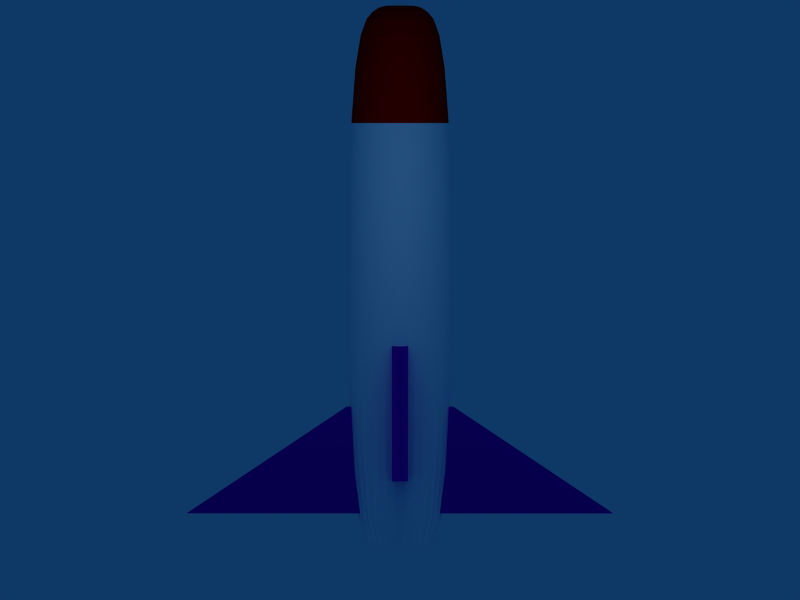 # Source: Missile05.blend  (saved by Blender 2.49.2; exported with 4.5.12 LTS)
import bpy
from mathutils import Matrix  # noqa: F401  (used for matrix-valued properties, if any)

bpy.ops.wm.read_factory_settings(use_empty=True)
scene = bpy.context.scene
scene.name = 'Scene'

# ---- collections
col_collection_1 = bpy.data.collections.new('Collection 1'); scene.collection.children.link(col_collection_1)

# ---- materials (node trees are filled in below, after node groups)
mat_material_003 = bpy.data.materials.new('Material.003')
mat_material_003.alpha_threshold = 0.0
mat_material_003.diffuse_color = (1.0, 0.0, 0.0, 1.0)
mat_material_003.roughness = 0.5
mat_material_003.line_color = (0.0, 0.0, 0.0, 1.0)
mat_material_005 = bpy.data.materials.new('Material.005')
mat_material_005.alpha_threshold = 0.0
mat_material_005.diffuse_color = (0.3216, 0.0, 0.7098, 1.0)
mat_material_005.roughness = 0.5
mat_material_005.line_color = (0.0, 0.0, 0.0, 1.0)
mat_material_002 = bpy.data.materials.new('Material.002')
mat_material_002.alpha_threshold = 0.0
mat_material_002.diffuse_color = (1.0, 0.0, 0.0, 1.0)
mat_material_002.roughness = 0.5
mat_material_002.line_color = (0.0, 0.0, 0.0, 1.0)
mat_material_004 = bpy.data.materials.new('Material.004')
mat_material_004.alpha_threshold = 0.0
mat_material_004.diffuse_color = (0.3248, 0.0, 0.7121, 1.0)
mat_material_004.roughness = 0.5
mat_material_004.line_color = (0.0, 0.0, 0.0, 1.0)
mat_material_001 = bpy.data.materials.new('Material.001')
mat_material_001.alpha_threshold = 0.0
mat_material_001.diffuse_color = (1.0, 0.0, 0.0, 1.0)
mat_material_001.roughness = 0.5
mat_material_001.line_color = (0.0, 0.0, 0.0, 1.0)
mat_material = bpy.data.materials.new('Material')
mat_material.alpha_threshold = 0.0
mat_material.diffuse_color = (1.0, 1.0, 1.0, 1.0)
mat_material.roughness = 0.5
mat_material.line_color = (0.0, 0.0, 0.0, 1.0)
mat_material_006 = bpy.data.materials.new('Material.006')
mat_material_006.alpha_threshold = 0.0
mat_material_006.diffuse_color = (0.3216, 0.0, 0.7098, 1.0)
mat_material_006.roughness = 0.5
mat_material_006.line_color = (0.0, 0.0, 0.0, 1.0)

# ---- material node trees

# ---- world
world_world = bpy.data.worlds.new('World'); scene.world = world_world
world_world.color = (0.05656, 0.2208, 0.4)
world_world.use_sun_shadow = False
world_world.sun_shadow_jitter_overblur = 0.0
world_world.cycles.sampling_method = 'MANUAL'
world_world.cycles.sample_map_resolution = 256

# ---- cameras
cam_camera = bpy.data.cameras.new('Camera')
cam_camera.type = 'ORTHO'
cam_camera.passepartout_alpha = 0.2
cam_camera.clip_end = 100.0
cam_camera.lens = 17.0
cam_camera.ortho_scale = 15.0
cam_camera.show_passepartout = False
cam_camera.show_safe_areas = True
cam_camera.dof.focus_distance = 0.0
cam_camera.dof.aperture_fstop = 128.0

# ---- lights
light_spot = bpy.data.lights.new('Spot', 'POINT')
light_spot.transmission_factor = 0.0
light_spot.cutoff_distance = 30.0
light_spot.energy = 100.0
light_spot.shadow_buffer_clip_start = 1.001
light_spot.shadow_soft_size = 1.0
light_spot.shadow_maximum_resolution = 0.006
light_spot.use_absolute_resolution = True
light_spot.cycles.use_multiple_importance_sampling = False

# ---- meshes
me_cube_002 = bpy.data.meshes.new('Cube.002')
me_cube_002.from_pydata([(1.0, 4.0, -1.0), (1.0, -4.0, -1.0), (-2.0, -1.0, -1.0), (-2.0, 1.0, -1.0), (1.0, 4.0, 1.0), (1.0, -4.0, 1.0), (-2.0, -1.0, 1.0), (-2.0, 1.0, 1.0)], [], [(0, 1, 2, 3), (4, 7, 6, 5), (0, 4, 5, 1), (1, 5, 6, 2), (2, 6, 7, 3), (4, 0, 3, 7)])
me_cube_002.polygons.foreach_set('material_index', [1, 1, 1, 1, 1, 1])
me_cube_002.materials.append(mat_material_003)
me_cube_002.materials.append(mat_material_005)
me_cube_002.use_remesh_preserve_volume = False
me_cube_002.use_remesh_preserve_attributes = False
me_cube_002.use_mirror_vertex_groups = False
me_cube_002.update()
me_cube_001 = bpy.data.meshes.new('Cube.001')
me_cube_001.from_pydata([(1.0, 4.0, -1.0), (1.0, -4.0, -1.0), (-1.0, -1.0, -1.0), (-1.0, 1.0, -1.0), (1.0, 4.0, 1.0), (1.0, -4.0, 1.0), (-1.0, -1.0, 1.0), (-1.0, 1.0, 1.0)], [], [(0, 1, 2, 3), (4, 7, 6, 5), (0, 4, 5, 1), (1, 5, 6, 2), (2, 6, 7, 3), (4, 0, 3, 7)])
me_cube_001.polygons.foreach_set('material_index', [1, 1, 1, 1, 1, 1])
me_cube_001.materials.append(mat_material_002)
me_cube_001.materials.append(mat_material_004)
me_cube_001.use_remesh_preserve_volume = False
me_cube_001.use_remesh_preserve_attributes = False
me_cube_001.use_mirror_vertex_groups = False
me_cube_001.update()
me_cylinder = bpy.data.meshes.new('Cylinder')
me_cylinder.from_pydata([(0.7071, 0.7071, -1.0), (0.8315, 0.5556, -1.0), (0.9239, 0.3827, -1.0), (0.9808, 0.1951, -1.0), (1.0, 7.55e-08, -1.0), (0.9808, -0.1951, -1.0), (0.9239, -0.3827, -1.0), (0.8315, -0.5556, -1.0), (0.7071, -0.7071, -1.0), (0.5556, -0.8315, -1.0), (0.3827, -0.9239, -1.0), (0.1951, -0.9808, -1.0), (-3.258e-07, -1.0, -1.0), (-0.1951, -0.9808, -1.0), (-0.3827, -0.9239, -1.0), (-0.5556, -0.8315, -1.0), (-0.7071, -0.7071, -1.0), (-0.8315, -0.5556, -1.0), (-0.9239, -0.3827, -1.0), (-0.9808, -0.1951, -1.0), (-1.0, 9.656e-07, -1.0), (-0.9808, 0.1951, -1.0), (-0.9239, 0.3827, -1.0), (-0.8315, 0.5556, -1.0), (-0.7071, 0.7071, -1.0), (-0.5556, 0.8315, -1.0), (-0.3827, 0.9239, -1.0), (-0.1951, 0.9808, -1.0), (1.605e-06, 1.0, -1.0), (0.1951, 0.9808, -1.0), (0.3827, 0.9239, -1.0), (0.5556, 0.8315, -1.0), (0.7071, 0.7071, 1.0), (0.8315, 0.5556, 1.0), (0.9239, 0.3827, 1.0), (0.9808, 0.1951, 1.0), (1.0, -2.245e-06, 1.0), (0.9808, -0.1951, 1.0), (0.9239, -0.3827, 1.0), (0.8315, -0.5556, 1.0), (0.7071, -0.7071, 1.0), (0.5556, -0.8315, 1.0), (0.3827, -0.9239, 1.0), (0.1951, -0.9808, 1.0), (9.298e-07, -1.0, 1.0), (-0.1951, -0.9808, 1.0), (-0.3827, -0.9239, 1.0), (-0.5556, -0.8315, 1.0), (-0.7071, -0.7071, 1.0), (-0.8315, -0.5556, 1.0), (-0.9239, -0.3827, 1.0), (-0.9808, -0.1951, 1.0), (-1.0, -4.105e-06, 1.0), (-0.9808, 0.1951, 1.0), (-0.9239, 0.3827, 1.0), (-0.8315, 0.5556, 1.0), (-0.7071, 0.7071, 1.0), (-0.5556, 0.8315, 1.0), (-0.3827, 0.9239, 1.0), (-0.1951, 0.9808, 1.0), (-7.28e-06, 1.0, 1.0), (0.1951, 0.9808, 1.0), (0.3827, 0.9239, 1.0), (0.5556, 0.8315, 1.0), (0.0, 0.0, 1.0), (0.3536, 0.3536, -1.15), (0.2778, 0.4157, -1.15), (0.1913, 0.4619, -1.15), (0.09755, 0.4904, -1.15), (9.598e-07, 0.5, -1.15), (-0.09754, 0.4904, -1.15), (-0.1913, 0.4619, -1.15), (-0.2778, 0.4157, -1.15), (-0.3536, 0.3536, -1.15), (-0.4157, 0.2778, -1.15), (-0.4619, 0.1913, -1.15), (-0.4904, 0.09755, -1.15), (-0.5, 5.939e-07, -1.15), (-0.4904, -0.09754, -1.15), (-0.4619, -0.1913, -1.15), (-0.4157, -0.2778, -1.15), (-0.3536, -0.3536, -1.15), (-0.2778, -0.4157, -1.15), (-0.1913, -0.4619, -1.15), (-0.09755, -0.4904, -1.15), (-5.781e-09, -0.5, -1.15), (0.09755, -0.4904, -1.15), (0.1913, -0.4619, -1.15), (0.2778, -0.4157, -1.15), (0.3536, -0.3536, -1.15), (0.4157, -0.2778, -1.15), (0.4619, -0.1913, -1.15), (0.4904, -0.09754, -1.15), (0.5, 1.488e-07, -1.15), (0.4904, 0.09755, -1.15), (0.4619, 0.1913, -1.15), (0.4157, 0.2778, -1.15), (1.571e-07, 1.111e-07, -1.15)], [], [(64, 33, 32), (64, 34, 33), (64, 35, 34), (64, 36, 35), (64, 37, 36), (64, 38, 37), (64, 39, 38), (64, 40, 39), (64, 41, 40), (64, 42, 41), (64, 43, 42), (64, 44, 43), (64, 45, 44), (64, 46, 45), (64, 47, 46), (64, 48, 47), (64, 49, 48), (64, 50, 49), (64, 51, 50), (64, 52, 51), (64, 53, 52), (64, 54, 53), (64, 55, 54), (64, 56, 55), (64, 57, 56), (64, 58, 57), (64, 59, 58), (64, 60, 59), (64, 61, 60), (64, 62, 61), (64, 63, 62), (64, 32, 63), (0, 32, 33, 1), (1, 33, 34, 2), (2, 34, 35, 3), (3, 35, 36, 4), (4, 36, 37, 5), (5, 37, 38, 6), (6, 38, 39, 7), (7, 39, 40, 8), (8, 40, 41, 9), (9, 41, 42, 10), (10, 42, 43, 11), (11, 43, 44, 12), (12, 44, 45, 13), (13, 45, 46, 14), (14, 46, 47, 15), (15, 47, 48, 16), (16, 48, 49, 17), (17, 49, 50, 18), (18, 50, 51, 19), (19, 51, 52, 20), (20, 52, 53, 21), (21, 53, 54, 22), (22, 54, 55, 23), (23, 55, 56, 24), (24, 56, 57, 25), (25, 57, 58, 26), (26, 58, 59, 27), (27, 59, 60, 28), (28, 60, 61, 29), (29, 61, 62, 30), (30, 62, 63, 31), (32, 0, 31, 63), (31, 0, 65, 66), (30, 31, 66, 67), (29, 30, 67, 68), (28, 29, 68, 69), (27, 28, 69, 70), (26, 27, 70, 71), (25, 26, 71, 72), (24, 25, 72, 73), (23, 24, 73, 74), (22, 23, 74, 75), (21, 22, 75, 76), (20, 21, 76, 77), (19, 20, 77, 78), (18, 19, 78, 79), (17, 18, 79, 80), (16, 17, 80, 81), (15, 16, 81, 82), (14, 15, 82, 83), (13, 14, 83, 84), (12, 13, 84, 85), (11, 12, 85, 86), (10, 11, 86, 87), (9, 10, 87, 88), (8, 9, 88, 89), (7, 8, 89, 90), (6, 7, 90, 91), (5, 6, 91, 92), (4, 5, 92, 93), (3, 4, 93, 94), (2, 3, 94, 95), (1, 2, 95, 96), (0, 1, 96, 65), (66, 65, 97), (97, 67, 66), (97, 68, 67), (97, 69, 68), (97, 70, 69), (97, 71, 70), (97, 72, 71), (97, 73, 72), (97, 74, 73), (97, 75, 74), (97, 76, 75), (97, 77, 76), (97, 78, 77), (97, 79, 78), (97, 80, 79), (97, 81, 80), (97, 82, 81), (97, 83, 82), (97, 84, 83), (97, 85, 84), (97, 86, 85), (97, 87, 86), (97, 88, 87), (97, 89, 88), (97, 90, 89), (97, 91, 90), (97, 92, 91), (97, 93, 92), (97, 94, 93), (97, 95, 94), (97, 96, 95), (97, 65, 96)])
me_cylinder.polygons.foreach_set('material_index', [1, 1, 1, 1, 1, 1, 1, 1, 1, 1, 1, 1, 1, 1, 1, 1, 1, 1, 1, 1, 1, 1, 1, 1, 1, 1, 1, 1, 1, 1, 1, 1, 1, 1, 1, 1, 1, 1, 1, 1, 1, 1, 1, 1, 1, 1, 1, 1, 1, 1, 1, 1, 1, 1, 1, 1, 1, 1, 1, 1, 1, 1, 1, 1, 0, 0, 0, 0, 0, 0, 0, 0, 0, 0, 0, 0, 0, 0, 0, 0, 0, 0, 0, 0, 0, 0, 0, 0, 0, 0, 0, 0, 0, 0, 0, 0, 0, 0, 0, 0, 0, 0, 0, 0, 0, 0, 0, 0, 0, 0, 0, 0, 0, 0, 0, 0, 0, 0, 0, 0, 0, 0, 0, 0, 0, 0, 0, 0])
me_cylinder.materials.append(mat_material_001)
me_cylinder.materials.append(mat_material)
me_cylinder.materials.append(mat_material_006)
me_cylinder.use_remesh_preserve_volume = False
me_cylinder.use_remesh_preserve_attributes = False
me_cylinder.use_mirror_vertex_groups = False
me_cylinder.update()

# ---- objects
ob_cube_001 = bpy.data.objects.new('Cube.001', me_cube_002)
ob_cube = bpy.data.objects.new('Cube', me_cube_001)
ob_cylinder = bpy.data.objects.new('Cylinder', me_cylinder)
ob_lamp = bpy.data.objects.new('Lamp', light_spot)
ob_camera = bpy.data.objects.new('Camera', cam_camera)

# ---- transforms, parenting, visibility, modifiers, constraints
ob_cube_001.location = (2.5, 0.0, 0.0)
ob_cube_001.rotation_euler = (1.571, 0.0, 0.0)
ob_cube_001.scale = (0.9, 0.8, 0.15)
ob_cube_001.lock_rotations_4d = False
ob_cube_001.empty_display_type = 'ARROWS'
ob_cube_001.lineart.crease_threshold = 0.0
ob_cube.location = (3.0, 0.0, 0.0)
ob_cube.scale = (1.0, 1.0, 0.15)
ob_cube.lock_rotations_4d = False
ob_cube.empty_display_type = 'ARROWS'
ob_cube.lineart.crease_threshold = 0.0
ob_cylinder.location = (0.0, 0.0, 0.0)
ob_cylinder.rotation_euler = (-0.0, 1.571, 0.0)
ob_cylinder.scale = (1.0, 1.0, 4.8)
ob_cylinder.lock_rotations_4d = False
ob_cylinder.empty_display_type = 'ARROWS'
ob_cylinder.lineart.crease_threshold = 0.0
_m = ob_cylinder.modifiers.new('Subsurf', 'SUBSURF')
_m.uv_smooth = 'PRESERVE_CORNERS'
_m.quality = 2
_m.levels = 3
_m.show_only_control_edges = False
ob_lamp.location = (-2.893, 0.04624, 6.283)
ob_lamp.rotation_euler = (0.6503, 0.05522, 1.866)
ob_lamp.lock_rotations_4d = False
ob_lamp.empty_display_type = 'ARROWS'
ob_lamp.color = (0.0, 0.0, 0.0, 0.0)
ob_lamp.lineart.crease_threshold = 0.0
ob_camera.location = (0.0, 0.0, 12.61)
ob_camera.rotation_euler = (-0.0, -0.0, 1.571)
ob_camera.lock_rotations_4d = False
ob_camera.empty_display_type = 'ARROWS'
ob_camera.color = (0.0, 0.0, 0.0, 0.0)
ob_camera.display_type = 'WIRE'
ob_camera.lineart.crease_threshold = 0.0

# ---- collection membership
col_collection_1.objects.link(ob_cube_001)
col_collection_1.objects.link(ob_cube)
col_collection_1.objects.link(ob_cylinder)
col_collection_1.objects.link(ob_lamp)
col_collection_1.objects.link(ob_camera)

# ---- scene / render settings (as saved in the file)
scene.camera = ob_camera
scene.frame_start = 1; scene.frame_end = 250; scene.frame_set(1)
scene.render.engine = 'BLENDER_EEVEE_NEXT'
scene.render.image_settings.compression = 90
scene.render.resolution_x = 800
scene.render.resolution_y = 600
scene.render.pixel_aspect_x = 100.0
scene.render.pixel_aspect_y = 100.0
scene.render.fps = 25
scene.render.dither_intensity = 0.0
scene.render.use_compositing = False
scene.render.use_sequencer = False
scene.render.bake_margin = 2
scene.render.bake_bias = 0.0
scene.render.use_stamp_time = False
scene.render.use_stamp_date = False
scene.render.use_stamp_frame = False
scene.render.use_stamp_camera = False
scene.render.use_stamp_scene = False
scene.render.use_stamp_filename = False
scene.render.use_stamp_render_time = False
scene.render.stamp_font_size = 0
scene.cycles.use_denoising = False
scene.cycles.samples = 10
scene.cycles.sampling_pattern = 'TABULATED_SOBOL'
scene.cycles.light_sampling_threshold = 0.0
scene.cycles.use_adaptive_sampling = False
scene.cycles.use_light_tree = False
scene.cycles.blur_glossy = 0.0
scene.cycles.volume_bounces = 1
scene.cycles.pixel_filter_type = 'GAUSSIAN'
scene.cycles.sample_clamp_indirect = 0.0
scene.view_settings.view_transform = 'Raw'
bpy.context.view_layer.update()
